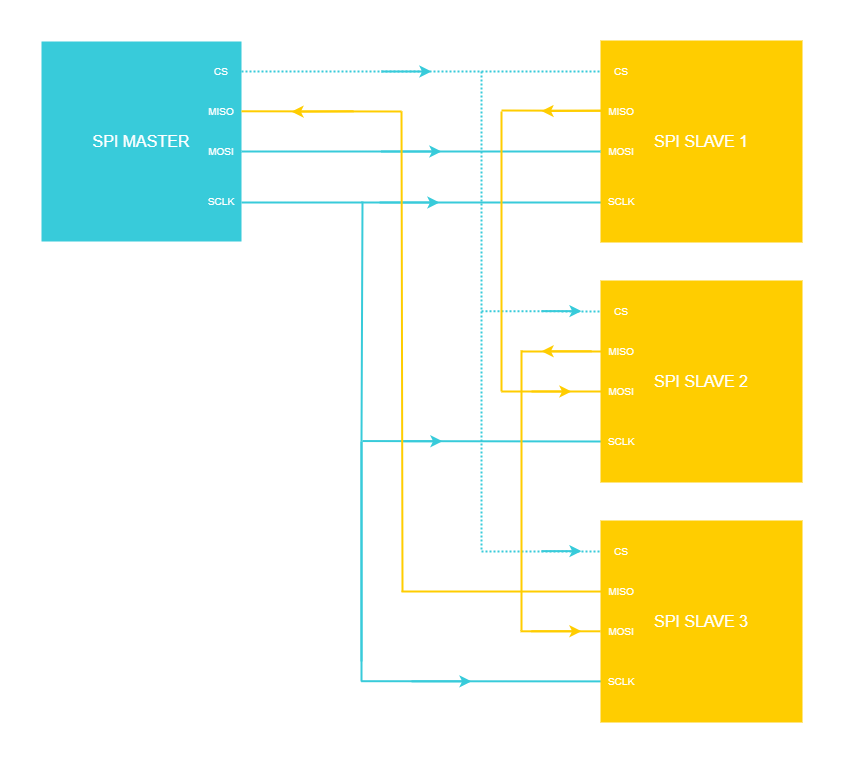

The diagram above was exported from draw.io. Its source (the exported page's mxGraphModel, read from the mxfile embedded in the PNG):
<mxGraphModel dx="1231" dy="1188" grid="1" gridSize="10" guides="1" tooltips="1" connect="1" arrows="1" fold="1" page="1" pageScale="1" pageWidth="827" pageHeight="1169" background="#ffffff" math="0" shadow="0">
  <root>
    <mxCell id="0" />
    <mxCell id="1" parent="0" />
    <mxCell id="X67ipXXNxH59lwY0K2_s-239" value="" style="group;strokeWidth=2;" parent="1" vertex="1" connectable="0">
      <mxGeometry x="1080" y="241" width="360" height="1.1368683772161603e-13" as="geometry" />
    </mxCell>
    <mxCell id="X67ipXXNxH59lwY0K2_s-216" value="" style="endArrow=none;html=1;strokeWidth=2;exitX=1;exitY=0.5;strokeColor=#38CBDA;entryX=0;entryY=0.5;entryDx=0;entryDy=0;fillColor=#38CBDA;exitDx=0;exitDy=0;strokeOpacity=100;fillOpacity=100;" parent="X67ipXXNxH59lwY0K2_s-239" edge="1">
      <mxGeometry width="50" height="50" relative="1" as="geometry">
        <mxPoint as="sourcePoint" />
        <mxPoint x="360" as="targetPoint" />
      </mxGeometry>
    </mxCell>
    <mxCell id="X67ipXXNxH59lwY0K2_s-222" value="" style="endArrow=classic;html=1;rounded=0;strokeColor=#38CBDA;strokeWidth=2;fontFamily=Arial;fontSize=20;fontColor=#101820;fillColor=#38CBDA;" parent="X67ipXXNxH59lwY0K2_s-239" edge="1">
      <mxGeometry width="50" height="50" relative="1" as="geometry">
        <mxPoint x="138" y="1.1368683772161603e-13" as="sourcePoint" />
        <mxPoint x="198" y="1.1368683772161603e-13" as="targetPoint" />
      </mxGeometry>
    </mxCell>
    <mxCell id="X67ipXXNxH59lwY0K2_s-183" value="" style="rounded=0;whiteSpace=wrap;html=1;strokeColor=none;strokeWidth=2;fontFamily=Arial;fontSize=12;fontColor=#FFFFFF;fillColor=none;" parent="1" vertex="1">
      <mxGeometry x="840" y="40" width="840" height="760" as="geometry" />
    </mxCell>
    <mxCell id="X67ipXXNxH59lwY0K2_s-242" value="" style="endArrow=none;html=1;strokeWidth=2;strokeColor=#38CBDA;fontStyle=1;fillColor=#38CBDA;" parent="1" edge="1">
      <mxGeometry width="50" height="50" relative="1" as="geometry">
        <mxPoint x="1200" y="480" as="sourcePoint" />
        <mxPoint x="1201" y="240" as="targetPoint" />
      </mxGeometry>
    </mxCell>
    <mxCell id="X67ipXXNxH59lwY0K2_s-244" value="" style="endArrow=none;html=1;strokeWidth=2;strokeColor=#38CBDA;entryX=-0.017;entryY=0.673;entryDx=0;entryDy=0;fillColor=#38CBDA;entryPerimeter=0;" parent="1" edge="1">
      <mxGeometry width="50" height="50" relative="1" as="geometry">
        <mxPoint x="1199.68" y="719.7" as="sourcePoint" />
        <mxPoint x="1439.9999999999998" y="719.8900000000001" as="targetPoint" />
      </mxGeometry>
    </mxCell>
    <mxCell id="X67ipXXNxH59lwY0K2_s-246" value="" style="endArrow=classic;html=1;rounded=0;strokeColor=#38CBDA;strokeWidth=2;fontFamily=Arial;fontSize=20;fontColor=#101820;fillColor=#38CBDA;" parent="1" edge="1">
      <mxGeometry width="50" height="50" relative="1" as="geometry">
        <mxPoint x="1250" y="719.86" as="sourcePoint" />
        <mxPoint x="1310" y="719.86" as="targetPoint" />
      </mxGeometry>
    </mxCell>
    <mxCell id="X67ipXXNxH59lwY0K2_s-252" value="" style="endArrow=none;html=1;strokeWidth=2;strokeColor=#38CBDA;fontStyle=1;fillColor=#38CBDA;" parent="1" edge="1">
      <mxGeometry width="50" height="50" relative="1" as="geometry">
        <mxPoint x="1200" y="700" as="sourcePoint" />
        <mxPoint x="1200" y="480" as="targetPoint" />
      </mxGeometry>
    </mxCell>
    <mxCell id="X67ipXXNxH59lwY0K2_s-254" value="" style="endArrow=none;html=1;strokeWidth=2;strokeColor=#38CBDA;entryX=0;entryY=1;entryDx=0;entryDy=0;fillColor=#38CBDA;" parent="1" edge="1">
      <mxGeometry width="50" height="50" relative="1" as="geometry">
        <mxPoint x="1201" y="479.54999999999995" as="sourcePoint" />
        <mxPoint x="1440" y="480" as="targetPoint" />
      </mxGeometry>
    </mxCell>
    <mxCell id="X67ipXXNxH59lwY0K2_s-257" value="" style="endArrow=none;html=1;strokeWidth=2;strokeColor=#38CBDA;fontStyle=1;fillColor=#38CBDA;" parent="1" edge="1">
      <mxGeometry width="50" height="50" relative="1" as="geometry">
        <mxPoint x="1200" y="720" as="sourcePoint" />
        <mxPoint x="1200" y="480" as="targetPoint" />
      </mxGeometry>
    </mxCell>
    <mxCell id="X67ipXXNxH59lwY0K2_s-273" value="" style="endArrow=none;html=1;strokeWidth=2;strokeColor=#38CBDA;fillColor=#38CBDA;dashed=1;dashPattern=1 1;entryX=0;entryY=0.5;entryDx=0;entryDy=0;" parent="1" target="X67ipXXNxH59lwY0K2_s-320" edge="1">
      <mxGeometry width="50" height="50" relative="1" as="geometry">
        <mxPoint x="1320" y="349.64" as="sourcePoint" />
        <mxPoint x="1440" y="349.64" as="targetPoint" />
        <Array as="points" />
      </mxGeometry>
    </mxCell>
    <mxCell id="X67ipXXNxH59lwY0K2_s-274" value="" style="endArrow=none;html=1;strokeWidth=2;strokeColor=#38CBDA;fillColor=#38CBDA;dashed=1;dashPattern=1 1;" parent="1" edge="1">
      <mxGeometry width="50" height="50" relative="1" as="geometry">
        <mxPoint x="1320" y="110" as="sourcePoint" />
        <mxPoint x="1320" y="349" as="targetPoint" />
      </mxGeometry>
    </mxCell>
    <mxCell id="X67ipXXNxH59lwY0K2_s-276" value="" style="endArrow=classic;html=1;rounded=0;strokeColor=#38CBDA;strokeWidth=2;fontFamily=Arial;fontSize=20;fontColor=#101820;fillColor=#38CBDA;" parent="1" edge="1">
      <mxGeometry x="1" y="92" width="50" height="50" relative="1" as="geometry">
        <mxPoint x="1380" y="349.64" as="sourcePoint" />
        <mxPoint x="1420" y="349.64" as="targetPoint" />
        <mxPoint x="-2" y="20" as="offset" />
      </mxGeometry>
    </mxCell>
    <mxCell id="X67ipXXNxH59lwY0K2_s-278" value="" style="endArrow=none;html=1;strokeWidth=2;strokeColor=#38CBDA;fillColor=#38CBDA;dashed=1;dashPattern=1 1;" parent="1" edge="1">
      <mxGeometry width="50" height="50" relative="1" as="geometry">
        <mxPoint x="1320" y="350" as="sourcePoint" />
        <mxPoint x="1320" y="590" as="targetPoint" />
        <Array as="points">
          <mxPoint x="1320" y="460" />
        </Array>
      </mxGeometry>
    </mxCell>
    <mxCell id="X67ipXXNxH59lwY0K2_s-280" value="" style="endArrow=none;html=1;strokeWidth=2;strokeColor=#38CBDA;fillColor=#38CBDA;dashed=1;dashPattern=1 1;entryX=0;entryY=0.5;entryDx=0;entryDy=0;" parent="1" target="X67ipXXNxH59lwY0K2_s-325" edge="1">
      <mxGeometry width="50" height="50" relative="1" as="geometry">
        <mxPoint x="1320" y="590" as="sourcePoint" />
        <mxPoint x="1440.0000000000002" y="589.7" as="targetPoint" />
        <Array as="points" />
      </mxGeometry>
    </mxCell>
    <mxCell id="X67ipXXNxH59lwY0K2_s-281" value="" style="group;strokeWidth=2;rotation=-180;" parent="1" vertex="1" connectable="0">
      <mxGeometry x="1350" y="430" width="90" as="geometry" />
    </mxCell>
    <mxCell id="X67ipXXNxH59lwY0K2_s-283" value="" style="endArrow=classic;html=1;rounded=0;strokeColor=#FFCD00;strokeWidth=2;fontFamily=Arial;fontSize=20;fontColor=#101820;fillColor=#FFCD00;" parent="X67ipXXNxH59lwY0K2_s-281" edge="1">
      <mxGeometry width="50" height="50" relative="1" as="geometry">
        <mxPoint x="20" as="sourcePoint" />
        <mxPoint x="60" as="targetPoint" />
      </mxGeometry>
    </mxCell>
    <mxCell id="X67ipXXNxH59lwY0K2_s-335" value="" style="endArrow=none;html=1;strokeWidth=2;strokeColor=#FFCD00;entryX=0;entryY=0.5;entryDx=0;entryDy=0;fillColor=#FFCD00;strokeOpacity=100;fillOpacity=100;" parent="X67ipXXNxH59lwY0K2_s-281" edge="1">
      <mxGeometry width="50" height="50" relative="1" as="geometry">
        <mxPoint x="-10" y="-281" as="sourcePoint" />
        <mxPoint x="90.5" y="-280.7099999999999" as="targetPoint" />
      </mxGeometry>
    </mxCell>
    <mxCell id="X67ipXXNxH59lwY0K2_s-287" value="" style="endArrow=classic;html=1;rounded=0;strokeColor=#FFCD00;strokeWidth=2;fontFamily=Arial;fontSize=20;fontColor=#101820;fillColor=#FFCD00;exitX=0.052;exitY=0.457;exitDx=0;exitDy=0;exitPerimeter=0;" parent="1" source="X67ipXXNxH59lwY0K2_s-316" edge="1">
      <mxGeometry width="50" height="50" relative="1" as="geometry">
        <mxPoint x="1430" y="149.57000000000005" as="sourcePoint" />
        <mxPoint x="1380" y="149.57000000000005" as="targetPoint" />
      </mxGeometry>
    </mxCell>
    <mxCell id="X67ipXXNxH59lwY0K2_s-297" value="&lt;font style=&quot;font-size: 16px;&quot;&gt;SPI MASTER&lt;/font&gt;" style="whiteSpace=wrap;html=1;aspect=fixed;strokeColor=none;strokeWidth=2;fontFamily=Arial;fontSize=12;fontColor=#FFFFFF;fillColor=#38CBDA;align=center;" parent="1" vertex="1">
      <mxGeometry x="880" y="80" width="200" height="200" as="geometry" />
    </mxCell>
    <mxCell id="X67ipXXNxH59lwY0K2_s-298" value="&lt;font style=&quot;font-size: 10px;&quot; color=&quot;#ffffff&quot;&gt;CS&lt;/font&gt;" style="rounded=0;whiteSpace=wrap;html=1;strokeColor=none;strokeWidth=2;fillColor=none;fontColor=#6c5000;" parent="1" vertex="1">
      <mxGeometry x="1040" y="100" width="40" height="20" as="geometry" />
    </mxCell>
    <mxCell id="X67ipXXNxH59lwY0K2_s-299" value="&lt;font style=&quot;font-size: 10px;&quot; color=&quot;#ffffff&quot;&gt;MISO&lt;/font&gt;" style="rounded=0;whiteSpace=wrap;html=1;strokeColor=none;strokeWidth=2;fillColor=none;fontColor=#8CE030;" parent="1" vertex="1">
      <mxGeometry x="1040" y="140" width="40" height="20" as="geometry" />
    </mxCell>
    <mxCell id="X67ipXXNxH59lwY0K2_s-300" value="&lt;font style=&quot;font-size: 10px;&quot; color=&quot;#ffffff&quot;&gt;MOSI&lt;/font&gt;" style="rounded=0;whiteSpace=wrap;html=1;strokeColor=none;strokeWidth=2;fillColor=none;fontColor=#ff0090;labelBackgroundColor=none;" parent="1" vertex="1">
      <mxGeometry x="1040" y="180" width="40" height="20" as="geometry" />
    </mxCell>
    <mxCell id="X67ipXXNxH59lwY0K2_s-301" value="&lt;font style=&quot;font-size: 10px;&quot; color=&quot;#ffffff&quot;&gt;SCLK&lt;/font&gt;" style="rounded=0;whiteSpace=wrap;html=1;strokeColor=none;strokeWidth=2;fillColor=none;fontColor=#38C5D8;" parent="1" vertex="1">
      <mxGeometry x="1040" y="229.57" width="40" height="20" as="geometry" />
    </mxCell>
    <mxCell id="X67ipXXNxH59lwY0K2_s-303" value="" style="group" parent="1" vertex="1" connectable="0">
      <mxGeometry x="1440" y="100" width="40" height="150" as="geometry" />
    </mxCell>
    <mxCell id="X67ipXXNxH59lwY0K2_s-304" value="&lt;font style=&quot;font-size: 10px;&quot; color=&quot;#ffffff&quot;&gt;CS 1&lt;/font&gt;" style="rounded=0;whiteSpace=wrap;html=1;strokeColor=none;strokeWidth=2;fillColor=none;fontColor=#6c5000;" parent="X67ipXXNxH59lwY0K2_s-303" vertex="1">
      <mxGeometry width="40" height="20" as="geometry" />
    </mxCell>
    <mxCell id="X67ipXXNxH59lwY0K2_s-305" value="&lt;font style=&quot;font-size: 10px;&quot; color=&quot;#ffffff&quot;&gt;MISO&lt;/font&gt;" style="rounded=0;whiteSpace=wrap;html=1;strokeColor=none;strokeWidth=2;fillColor=none;fontColor=#8CE030;" parent="X67ipXXNxH59lwY0K2_s-303" vertex="1">
      <mxGeometry y="50" width="40" height="20" as="geometry" />
    </mxCell>
    <mxCell id="X67ipXXNxH59lwY0K2_s-306" value="&lt;font style=&quot;font-size: 10px;&quot; color=&quot;#ffffff&quot;&gt;MOSI&lt;/font&gt;" style="rounded=0;whiteSpace=wrap;html=1;strokeColor=none;strokeWidth=2;fillColor=none;fontColor=#ff0090;labelBackgroundColor=none;" parent="X67ipXXNxH59lwY0K2_s-303" vertex="1">
      <mxGeometry y="90" width="40" height="20" as="geometry" />
    </mxCell>
    <mxCell id="X67ipXXNxH59lwY0K2_s-307" value="&lt;font style=&quot;font-size: 10px;&quot; color=&quot;#ffffff&quot;&gt;SCLK&lt;/font&gt;" style="rounded=0;whiteSpace=wrap;html=1;strokeColor=none;strokeWidth=2;fillColor=none;fontColor=#38C5D8;" parent="X67ipXXNxH59lwY0K2_s-303" vertex="1">
      <mxGeometry y="130" width="40" height="20" as="geometry" />
    </mxCell>
    <mxCell id="X67ipXXNxH59lwY0K2_s-314" value="&lt;font style=&quot;font-size: 16px;&quot;&gt;SPI SLAVE 1&lt;/font&gt;" style="whiteSpace=wrap;html=1;aspect=fixed;strokeColor=#FFCD00;strokeWidth=2;fontFamily=Arial;fontSize=12;fontColor=#FFFFFF;fillColor=#FFCD00;" parent="1" vertex="1">
      <mxGeometry x="1440" y="80" width="200" height="200" as="geometry" />
    </mxCell>
    <mxCell id="X67ipXXNxH59lwY0K2_s-315" value="&lt;font style=&quot;font-size: 10px;&quot; color=&quot;#ffffff&quot;&gt;CS&lt;/font&gt;" style="rounded=0;whiteSpace=wrap;html=1;strokeColor=none;strokeWidth=2;fillColor=none;fontColor=#6c5000;" parent="1" vertex="1">
      <mxGeometry x="1440" y="100" width="40" height="20" as="geometry" />
    </mxCell>
    <mxCell id="X67ipXXNxH59lwY0K2_s-316" value="&lt;font style=&quot;font-size: 10px;&quot; color=&quot;#ffffff&quot;&gt;MISO&lt;/font&gt;" style="rounded=0;whiteSpace=wrap;html=1;strokeColor=none;strokeWidth=2;fillColor=none;fontColor=#8CE030;" parent="1" vertex="1">
      <mxGeometry x="1440" y="140" width="40" height="20" as="geometry" />
    </mxCell>
    <mxCell id="X67ipXXNxH59lwY0K2_s-317" value="&lt;font style=&quot;font-size: 10px;&quot; color=&quot;#ffffff&quot;&gt;MOSI&lt;/font&gt;" style="rounded=0;whiteSpace=wrap;html=1;strokeColor=none;strokeWidth=2;fillColor=none;fontColor=#ff0090;labelBackgroundColor=none;" parent="1" vertex="1">
      <mxGeometry x="1440" y="180" width="40" height="20" as="geometry" />
    </mxCell>
    <mxCell id="X67ipXXNxH59lwY0K2_s-318" value="&lt;font style=&quot;font-size: 10px;&quot; color=&quot;#ffffff&quot;&gt;SCLK&lt;/font&gt;" style="rounded=0;whiteSpace=wrap;html=1;strokeColor=none;strokeWidth=2;fillColor=none;fontColor=#38C5D8;" parent="1" vertex="1">
      <mxGeometry x="1440" y="230" width="40" height="20" as="geometry" />
    </mxCell>
    <mxCell id="X67ipXXNxH59lwY0K2_s-319" value="&lt;font style=&quot;font-size: 16px;&quot;&gt;SPI SLAVE 2&lt;/font&gt;" style="whiteSpace=wrap;html=1;aspect=fixed;strokeColor=#FFCD00;strokeWidth=2;fontFamily=Arial;fontSize=12;fontColor=#FFFFFF;fillColor=#FFCD00;" parent="1" vertex="1">
      <mxGeometry x="1440" y="320" width="200" height="200" as="geometry" />
    </mxCell>
    <mxCell id="X67ipXXNxH59lwY0K2_s-320" value="&lt;font style=&quot;font-size: 10px;&quot; color=&quot;#ffffff&quot;&gt;CS&lt;/font&gt;" style="rounded=0;whiteSpace=wrap;html=1;strokeColor=none;strokeWidth=2;fillColor=none;fontColor=#6c5000;" parent="1" vertex="1">
      <mxGeometry x="1440" y="340" width="40" height="20" as="geometry" />
    </mxCell>
    <mxCell id="X67ipXXNxH59lwY0K2_s-321" value="&lt;font style=&quot;font-size: 10px;&quot; color=&quot;#ffffff&quot;&gt;MISO&lt;/font&gt;" style="rounded=0;whiteSpace=wrap;html=1;strokeColor=none;strokeWidth=2;fillColor=none;fontColor=#8CE030;" parent="1" vertex="1">
      <mxGeometry x="1440" y="380" width="40" height="20" as="geometry" />
    </mxCell>
    <mxCell id="X67ipXXNxH59lwY0K2_s-322" value="&lt;font style=&quot;font-size: 10px;&quot; color=&quot;#ffffff&quot;&gt;MOSI&lt;/font&gt;" style="rounded=0;whiteSpace=wrap;html=1;strokeColor=none;strokeWidth=2;fillColor=none;fontColor=#ff0090;labelBackgroundColor=none;" parent="1" vertex="1">
      <mxGeometry x="1440" y="420" width="40" height="20" as="geometry" />
    </mxCell>
    <mxCell id="X67ipXXNxH59lwY0K2_s-323" value="&lt;font style=&quot;font-size: 10px;&quot; color=&quot;#ffffff&quot;&gt;SCLK&lt;/font&gt;" style="rounded=0;whiteSpace=wrap;html=1;strokeColor=none;strokeWidth=2;fillColor=none;fontColor=#38C5D8;" parent="1" vertex="1">
      <mxGeometry x="1440" y="470" width="40" height="20" as="geometry" />
    </mxCell>
    <mxCell id="X67ipXXNxH59lwY0K2_s-324" value="&lt;font style=&quot;font-size: 16px;&quot;&gt;SPI SLAVE 3&lt;/font&gt;" style="whiteSpace=wrap;html=1;aspect=fixed;strokeColor=#FFCD00;strokeWidth=2;fontFamily=Arial;fontSize=12;fontColor=#FFFFFF;fillColor=#FFCD00;" parent="1" vertex="1">
      <mxGeometry x="1440" y="560" width="200" height="200" as="geometry" />
    </mxCell>
    <mxCell id="X67ipXXNxH59lwY0K2_s-325" value="&lt;font style=&quot;font-size: 10px;&quot; color=&quot;#ffffff&quot;&gt;CS&lt;/font&gt;" style="rounded=0;whiteSpace=wrap;html=1;strokeColor=none;strokeWidth=2;fillColor=none;fontColor=#6c5000;" parent="1" vertex="1">
      <mxGeometry x="1440" y="580" width="40" height="20" as="geometry" />
    </mxCell>
    <mxCell id="X67ipXXNxH59lwY0K2_s-326" value="&lt;font style=&quot;font-size: 10px;&quot; color=&quot;#ffffff&quot;&gt;MISO&lt;/font&gt;" style="rounded=0;whiteSpace=wrap;html=1;strokeColor=none;strokeWidth=2;fillColor=none;fontColor=#8CE030;" parent="1" vertex="1">
      <mxGeometry x="1440" y="620" width="40" height="20" as="geometry" />
    </mxCell>
    <mxCell id="X67ipXXNxH59lwY0K2_s-327" value="&lt;font style=&quot;font-size: 10px;&quot; color=&quot;#ffffff&quot;&gt;MOSI&lt;/font&gt;" style="rounded=0;whiteSpace=wrap;html=1;strokeColor=none;strokeWidth=2;fillColor=none;fontColor=#ff0090;labelBackgroundColor=none;" parent="1" vertex="1">
      <mxGeometry x="1440" y="660" width="40" height="20" as="geometry" />
    </mxCell>
    <mxCell id="X67ipXXNxH59lwY0K2_s-328" value="&lt;font style=&quot;font-size: 10px;&quot; color=&quot;#ffffff&quot;&gt;SCLK&lt;/font&gt;" style="rounded=0;whiteSpace=wrap;html=1;strokeColor=none;strokeWidth=2;fillColor=none;fontColor=#38C5D8;" parent="1" vertex="1">
      <mxGeometry x="1440" y="710" width="40" height="20" as="geometry" />
    </mxCell>
    <mxCell id="X67ipXXNxH59lwY0K2_s-329" value="" style="group" parent="1" vertex="1" connectable="0">
      <mxGeometry x="1080" y="110" width="360" as="geometry" />
    </mxCell>
    <mxCell id="X67ipXXNxH59lwY0K2_s-237" value="" style="group" parent="X67ipXXNxH59lwY0K2_s-329" vertex="1" connectable="0">
      <mxGeometry width="360" as="geometry" />
    </mxCell>
    <mxCell id="X67ipXXNxH59lwY0K2_s-215" value="" style="endArrow=none;html=1;strokeWidth=2;exitX=1;exitY=0.5;strokeColor=#38CBDA;entryX=0;entryY=0.5;entryDx=0;entryDy=0;fillColor=#38CBDA;exitDx=0;exitDy=0;strokeOpacity=100;fillOpacity=100;dashed=1;dashPattern=1 1;" parent="X67ipXXNxH59lwY0K2_s-237" edge="1">
      <mxGeometry width="50" height="50" relative="1" as="geometry">
        <mxPoint as="sourcePoint" />
        <mxPoint x="360" as="targetPoint" />
      </mxGeometry>
    </mxCell>
    <mxCell id="X67ipXXNxH59lwY0K2_s-292" value="" style="endArrow=classic;html=1;rounded=0;strokeColor=#38CBDA;strokeWidth=2;fontFamily=Arial;fontSize=20;fontColor=#101820;fillColor=#38CBDA;" parent="X67ipXXNxH59lwY0K2_s-329" edge="1">
      <mxGeometry x="-1" y="41" width="50" height="50" relative="1" as="geometry">
        <mxPoint x="140" as="sourcePoint" />
        <mxPoint x="190" as="targetPoint" />
        <mxPoint x="-1" y="-10" as="offset" />
      </mxGeometry>
    </mxCell>
    <mxCell id="X67ipXXNxH59lwY0K2_s-331" value="" style="endArrow=classic;html=1;rounded=0;strokeColor=#38CBDA;strokeWidth=2;fontFamily=Arial;fontSize=20;fontColor=#101820;fillColor=#38CBDA;" parent="1" edge="1">
      <mxGeometry x="1" y="92" width="50" height="50" relative="1" as="geometry">
        <mxPoint x="1380" y="589.6399999999999" as="sourcePoint" />
        <mxPoint x="1420" y="589.6399999999999" as="targetPoint" />
        <mxPoint x="-2" y="20" as="offset" />
      </mxGeometry>
    </mxCell>
    <mxCell id="X67ipXXNxH59lwY0K2_s-332" value="" style="endArrow=classic;html=1;rounded=0;strokeColor=#38CBDA;strokeWidth=2;fontFamily=Arial;fontSize=20;fontColor=#101820;fillColor=#38CBDA;" parent="1" edge="1">
      <mxGeometry x="1" y="92" width="50" height="50" relative="1" as="geometry">
        <mxPoint x="1241" y="479.78999999999996" as="sourcePoint" />
        <mxPoint x="1281" y="479.78999999999996" as="targetPoint" />
        <mxPoint x="-2" y="20" as="offset" />
      </mxGeometry>
    </mxCell>
    <mxCell id="X67ipXXNxH59lwY0K2_s-333" value="" style="endArrow=none;html=1;strokeWidth=2;strokeColor=#38CBDA;entryX=0;entryY=0.5;entryDx=0;entryDy=0;fillColor=#38CBDA;strokeOpacity=100;fillOpacity=100;exitX=1;exitY=0.5;exitDx=0;exitDy=0;" parent="1" source="X67ipXXNxH59lwY0K2_s-300" edge="1">
      <mxGeometry width="50" height="50" relative="1" as="geometry">
        <mxPoint x="1081.04" y="189" as="sourcePoint" />
        <mxPoint x="1439" y="190" as="targetPoint" />
      </mxGeometry>
    </mxCell>
    <mxCell id="X67ipXXNxH59lwY0K2_s-334" value="" style="endArrow=classic;html=1;rounded=0;strokeColor=#38CBDA;strokeWidth=2;fontFamily=Arial;fontSize=20;fontColor=#101820;fillColor=#38CBDA;" parent="1" edge="1">
      <mxGeometry width="50" height="50" relative="1" as="geometry">
        <mxPoint x="1220" y="190" as="sourcePoint" />
        <mxPoint x="1280" y="190" as="targetPoint" />
      </mxGeometry>
    </mxCell>
    <mxCell id="X67ipXXNxH59lwY0K2_s-343" value="" style="endArrow=none;html=1;strokeWidth=2;exitX=1;exitY=0.5;strokeColor=#FFCD00;fillColor=#FFCD00;exitDx=0;exitDy=0;strokeOpacity=100;fillOpacity=100;" parent="1" edge="1">
      <mxGeometry width="50" height="50" relative="1" as="geometry">
        <mxPoint x="1360" y="390" as="sourcePoint" />
        <mxPoint x="1440" y="390" as="targetPoint" />
      </mxGeometry>
    </mxCell>
    <mxCell id="X67ipXXNxH59lwY0K2_s-341" value="" style="endArrow=none;html=1;strokeWidth=2;strokeColor=#FFCD00;fillColor=#FFCD00;strokeOpacity=100;fillOpacity=100;" parent="1" edge="1">
      <mxGeometry width="50" height="50" relative="1" as="geometry">
        <mxPoint x="1360" y="389.00000000000006" as="sourcePoint" />
        <mxPoint x="1360" y="669" as="targetPoint" />
      </mxGeometry>
    </mxCell>
    <mxCell id="X67ipXXNxH59lwY0K2_s-346" value="" style="endArrow=none;html=1;strokeWidth=2;exitX=1;exitY=0.5;strokeColor=#FFCD00;fillColor=#FFCD00;exitDx=0;exitDy=0;strokeOpacity=100;fillOpacity=100;" parent="1" edge="1">
      <mxGeometry width="50" height="50" relative="1" as="geometry">
        <mxPoint x="1359" y="669.8" as="sourcePoint" />
        <mxPoint x="1439" y="669.8" as="targetPoint" />
      </mxGeometry>
    </mxCell>
    <mxCell id="X67ipXXNxH59lwY0K2_s-337" value="" style="endArrow=none;html=1;strokeWidth=2;strokeColor=#FFCD00;fillColor=#FFCD00;strokeOpacity=100;fillOpacity=100;" parent="1" edge="1">
      <mxGeometry width="50" height="50" relative="1" as="geometry">
        <mxPoint x="1340" y="430" as="sourcePoint" />
        <mxPoint x="1440" y="430" as="targetPoint" />
      </mxGeometry>
    </mxCell>
    <mxCell id="X67ipXXNxH59lwY0K2_s-347" value="" style="endArrow=classic;html=1;rounded=0;strokeColor=#FFCD00;strokeWidth=2;fontFamily=Arial;fontSize=20;fontColor=#101820;fillColor=#FFCD00;" parent="1" edge="1">
      <mxGeometry width="50" height="50" relative="1" as="geometry">
        <mxPoint x="1430" y="389.76000000000005" as="sourcePoint" />
        <mxPoint x="1380" y="389.76000000000005" as="targetPoint" />
      </mxGeometry>
    </mxCell>
    <mxCell id="X67ipXXNxH59lwY0K2_s-348" value="" style="endArrow=classic;html=1;rounded=0;strokeColor=#FFCD00;strokeWidth=2;fontFamily=Arial;fontSize=20;fontColor=#101820;fillColor=#FFCD00;" parent="1" edge="1">
      <mxGeometry width="50" height="50" relative="1" as="geometry">
        <mxPoint x="1370" y="669.76" as="sourcePoint" />
        <mxPoint x="1420" y="669.76" as="targetPoint" />
      </mxGeometry>
    </mxCell>
    <mxCell id="X67ipXXNxH59lwY0K2_s-336" value="" style="endArrow=none;html=1;strokeWidth=2;strokeColor=#FFCD00;fillColor=#FFCD00;strokeOpacity=100;fillOpacity=100;" parent="1" edge="1">
      <mxGeometry width="50" height="50" relative="1" as="geometry">
        <mxPoint x="1340" y="150.00000000000006" as="sourcePoint" />
        <mxPoint x="1340" y="430" as="targetPoint" />
      </mxGeometry>
    </mxCell>
    <mxCell id="X67ipXXNxH59lwY0K2_s-349" value="" style="endArrow=none;html=1;strokeWidth=2;strokeColor=#FFCD00;entryX=0;entryY=0.5;entryDx=0;entryDy=0;fillColor=#FFCD00;strokeOpacity=100;fillOpacity=100;" parent="1" edge="1">
      <mxGeometry width="50" height="50" relative="1" as="geometry">
        <mxPoint x="1240" y="630" as="sourcePoint" />
        <mxPoint x="1445.25" y="630.0300000000001" as="targetPoint" />
      </mxGeometry>
    </mxCell>
    <mxCell id="X67ipXXNxH59lwY0K2_s-350" value="" style="endArrow=none;html=1;strokeWidth=2;strokeColor=#FFCD00;fillColor=#FFCD00;strokeOpacity=100;fillOpacity=100;" parent="1" edge="1">
      <mxGeometry width="50" height="50" relative="1" as="geometry">
        <mxPoint x="1240" y="150" as="sourcePoint" />
        <mxPoint x="1241" y="630.0000000000002" as="targetPoint" />
      </mxGeometry>
    </mxCell>
    <mxCell id="X67ipXXNxH59lwY0K2_s-351" value="" style="endArrow=classic;html=1;rounded=0;strokeColor=#FFCD00;strokeWidth=2;fontFamily=Arial;fontSize=20;fontColor=#101820;fillColor=#FFCD00;exitX=0.052;exitY=0.457;exitDx=0;exitDy=0;exitPerimeter=0;" parent="1" edge="1">
      <mxGeometry width="50" height="50" relative="1" as="geometry">
        <mxPoint x="1192.08" y="149.78" as="sourcePoint" />
        <mxPoint x="1130" y="150.21000000000006" as="targetPoint" />
      </mxGeometry>
    </mxCell>
    <mxCell id="X67ipXXNxH59lwY0K2_s-352" value="" style="endArrow=none;html=1;strokeWidth=2;exitX=1;exitY=0.5;strokeColor=#FFCD00;fillColor=#FFCD00;exitDx=0;exitDy=0;strokeOpacity=100;fillOpacity=100;" parent="1" edge="1">
      <mxGeometry width="50" height="50" relative="1" as="geometry">
        <mxPoint x="1080" y="149.78999999999988" as="sourcePoint" />
        <mxPoint x="1240" y="150" as="targetPoint" />
      </mxGeometry>
    </mxCell>
  </root>
</mxGraphModel>